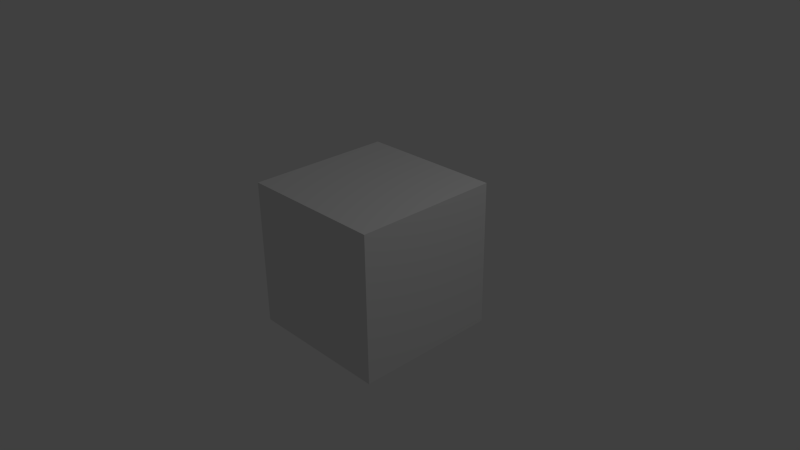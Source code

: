 # Source: prueba27a.blend  (saved by Blender 2.74.0; exported with 4.5.12 LTS)
import bpy
from mathutils import Matrix  # noqa: F401  (used for matrix-valued properties, if any)

bpy.ops.wm.read_factory_settings(use_empty=True)
scene = bpy.context.scene
scene.name = 'Scene'

# ---- collections
col_collection_1 = bpy.data.collections.new('Collection 1'); scene.collection.children.link(col_collection_1)

# ---- materials (node trees are filled in below, after node groups)
mat_material = bpy.data.materials.new('Material')
mat_material.alpha_threshold = 0.0
mat_material.use_transparent_shadow = False
mat_material.roughness = 0.5
mat_material.line_color = (0.0, 0.0, 0.0, 1.0)

# ---- material node trees

# ---- world
world_world = bpy.data.worlds.new('World'); scene.world = world_world
world_world.color = (0.05088, 0.05088, 0.05088)
world_world.use_sun_shadow = False
world_world.sun_shadow_jitter_overblur = 0.0
world_world.cycles.sampling_method = 'MANUAL'
world_world.cycles.sample_map_resolution = 256

# ---- cameras
cam_camera = bpy.data.cameras.new('Camera')
cam_camera.clip_end = 100.0
cam_camera.lens = 35.0
cam_camera.sensor_width = 32.0
cam_camera.sensor_height = 18.0
cam_camera.ortho_scale = 7.314
cam_camera.dof.focus_distance = 0.0
cam_camera.dof.aperture_fstop = 128.0

# ---- lights
light_lamp = bpy.data.lights.new('Lamp', 'POINT')
light_lamp.transmission_factor = 0.0
light_lamp.cutoff_distance = 30.0
light_lamp.energy = 100.0
light_lamp.shadow_buffer_clip_start = 1.001
light_lamp.shadow_soft_size = 0.1
light_lamp.shadow_maximum_resolution = 0.006
light_lamp.use_absolute_resolution = True
light_lamp.cycles.use_multiple_importance_sampling = False

# ---- meshes
me_cube = bpy.data.meshes.new('Cube')
me_cube.from_pydata([(1.0, 1.0, -1.0), (1.0, -1.0, -1.0), (-1.0, -1.0, -1.0), (-1.0, 1.0, -1.0), (1.0, 1.0, 1.0), (1.0, -1.0, 1.0), (-1.0, -1.0, 1.0), (-1.0, 1.0, 1.0)], [], [(0, 1, 2, 3), (4, 7, 6, 5), (0, 4, 5, 1), (1, 5, 6, 2), (2, 6, 7, 3), (4, 0, 3, 7)])
me_cube.materials.append(mat_material)
me_cube.use_remesh_preserve_volume = False
me_cube.use_remesh_preserve_attributes = False
me_cube.use_mirror_vertex_groups = False
me_cube.update()

# ---- objects
ob_cube = bpy.data.objects.new('Cube', me_cube)
ob_lamp = bpy.data.objects.new('Lamp', light_lamp)
ob_camera = bpy.data.objects.new('Camera', cam_camera)

# ---- transforms, parenting, visibility, modifiers, constraints
ob_cube.location = (0.0, 0.0, 0.0)
ob_cube.lock_rotations_4d = False
ob_cube.empty_display_type = 'ARROWS'
ob_cube.lineart.crease_threshold = 0.0
ob_lamp.location = (4.076, 1.005, 5.904)
ob_lamp.rotation_euler = (0.6503, 0.05522, 1.866)
ob_lamp.lock_rotations_4d = False
ob_lamp.empty_display_type = 'ARROWS'
ob_lamp.color = (0.0, 0.0, 0.0, 0.0)
ob_lamp.lineart.crease_threshold = 0.0
ob_camera.location = (7.481, -6.508, 5.344)
ob_camera.rotation_euler = (1.109, 0.01082, 0.8149)
ob_camera.lock_rotations_4d = False
ob_camera.empty_display_type = 'ARROWS'
ob_camera.color = (0.0, 0.0, 0.0, 0.0)
ob_camera.display_type = 'WIRE'
ob_camera.lineart.crease_threshold = 0.0

# ---- collection membership
col_collection_1.objects.link(ob_cube)
col_collection_1.objects.link(ob_lamp)
col_collection_1.objects.link(ob_camera)

# ---- scene / render settings (as saved in the file)
scene.camera = ob_camera
scene.frame_start = 1; scene.frame_end = 250; scene.frame_set(1)
scene.render.engine = 'BLENDER_EEVEE_NEXT'
scene.render.resolution_percentage = 50
scene.render.dither_intensity = 0.0
scene.cycles.use_denoising = False
scene.cycles.samples = 10
scene.cycles.sampling_pattern = 'TABULATED_SOBOL'
scene.cycles.light_sampling_threshold = 0.0
scene.cycles.use_adaptive_sampling = False
scene.cycles.use_light_tree = False
scene.cycles.blur_glossy = 0.0
scene.cycles.pixel_filter_type = 'GAUSSIAN'
scene.cycles.sample_clamp_indirect = 0.0
scene.view_settings.view_transform = 'Standard'
bpy.context.view_layer.update()
